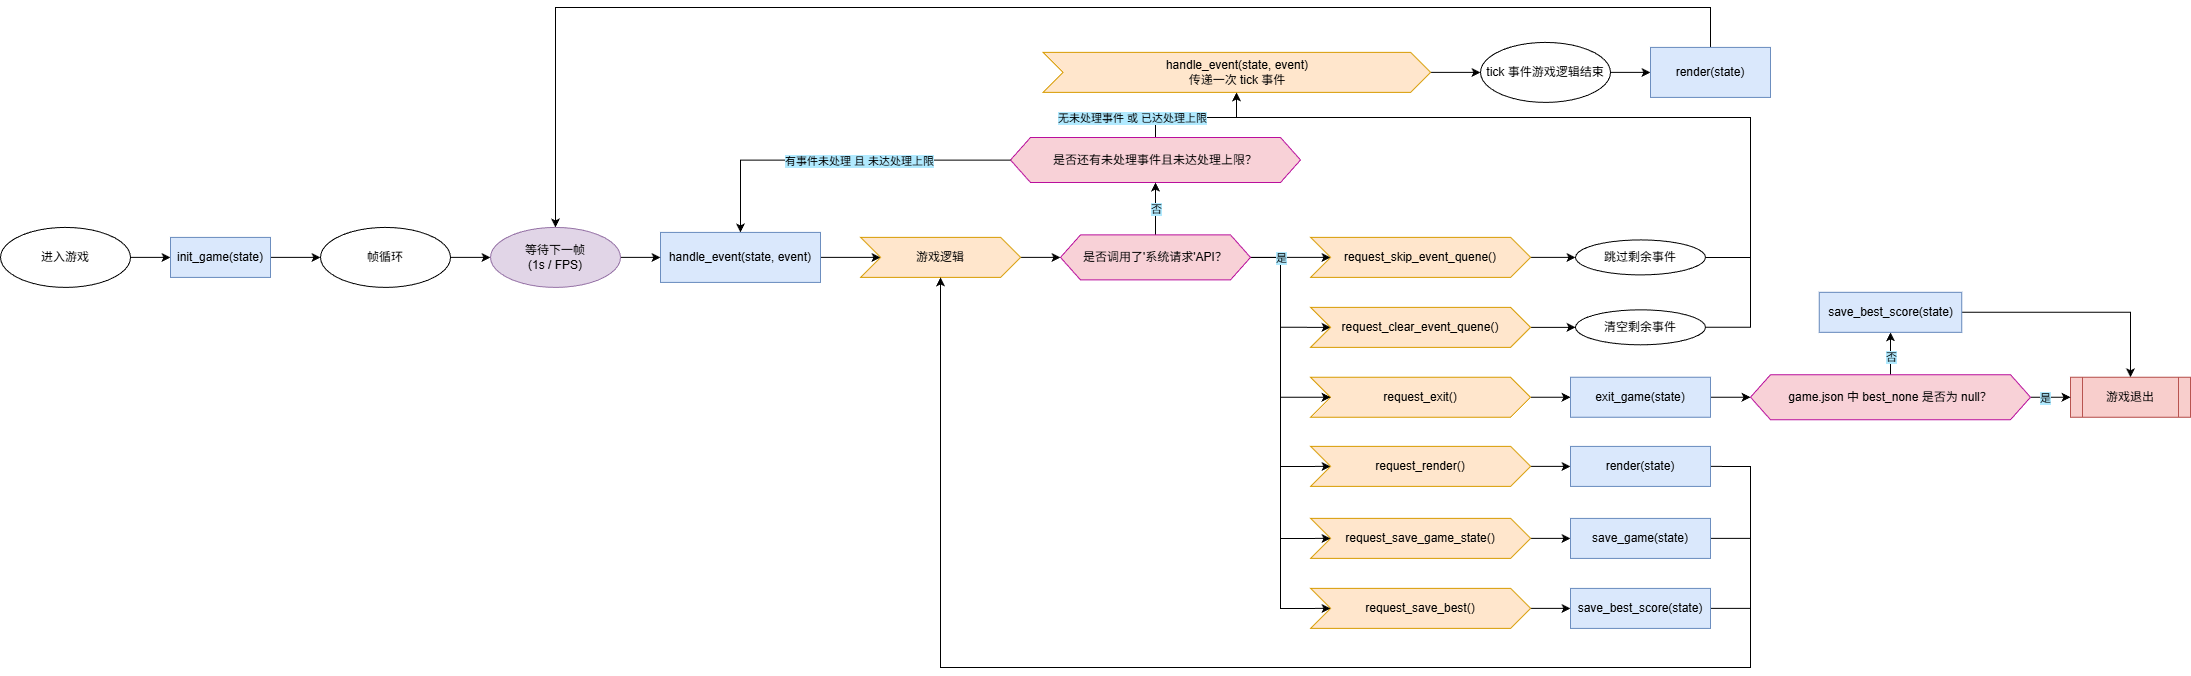

The diagram above was exported from draw.io. Its source (the exported page's mxGraphModel, read from the mxfile embedded in the PNG):
<mxGraphModel dx="2852" dy="1682" grid="1" gridSize="10" guides="1" tooltips="1" connect="1" arrows="1" fold="1" page="1" pageScale="1" pageWidth="2210" pageHeight="680" math="0" shadow="0">
  <root>
    <mxCell id="0" />
    <mxCell id="1" parent="0" />
    <mxCell id="TsdcrDWEzo2E0jCnLnOT-4" edge="1" parent="1" source="TsdcrDWEzo2E0jCnLnOT-2" style="edgeStyle=orthogonalEdgeStyle;rounded=0;orthogonalLoop=1;jettySize=auto;html=1;exitX=1;exitY=0.5;exitDx=0;exitDy=0;entryX=0;entryY=0.5;entryDx=0;entryDy=0;" target="TsdcrDWEzo2E0jCnLnOT-3">
      <mxGeometry relative="1" as="geometry" />
    </mxCell>
    <mxCell id="TsdcrDWEzo2E0jCnLnOT-2" parent="1" style="ellipse;whiteSpace=wrap;html=1;" value="进入游戏" vertex="1">
      <mxGeometry height="60" width="130" x="10" y="229.90999999999997" as="geometry" />
    </mxCell>
    <mxCell id="TsdcrDWEzo2E0jCnLnOT-8" edge="1" parent="1" source="TsdcrDWEzo2E0jCnLnOT-3" style="edgeStyle=orthogonalEdgeStyle;rounded=0;orthogonalLoop=1;jettySize=auto;html=1;" target="TsdcrDWEzo2E0jCnLnOT-7" value="">
      <mxGeometry relative="1" as="geometry" />
    </mxCell>
    <mxCell id="TsdcrDWEzo2E0jCnLnOT-3" parent="1" style="rounded=0;whiteSpace=wrap;html=1;fillColor=#dae8fc;strokeColor=#6c8ebf;" value="init_game(state)" vertex="1">
      <mxGeometry height="40" width="100" x="180" y="239.90999999999997" as="geometry" />
    </mxCell>
    <mxCell id="TsdcrDWEzo2E0jCnLnOT-28" edge="1" parent="1" source="TsdcrDWEzo2E0jCnLnOT-7" style="edgeStyle=orthogonalEdgeStyle;rounded=0;orthogonalLoop=1;jettySize=auto;html=1;" target="TsdcrDWEzo2E0jCnLnOT-27" value="">
      <mxGeometry relative="1" as="geometry" />
    </mxCell>
    <mxCell id="TsdcrDWEzo2E0jCnLnOT-7" parent="1" style="ellipse;whiteSpace=wrap;html=1;" value="帧循环" vertex="1">
      <mxGeometry height="60" width="130" x="330" y="229.90999999999997" as="geometry" />
    </mxCell>
    <mxCell id="UHAlhgzstjAFO4TNynjj-41" edge="1" parent="1" source="TsdcrDWEzo2E0jCnLnOT-9" style="edgeStyle=orthogonalEdgeStyle;rounded=0;orthogonalLoop=1;jettySize=auto;html=1;" target="UHAlhgzstjAFO4TNynjj-1" value="">
      <mxGeometry relative="1" as="geometry" />
    </mxCell>
    <mxCell id="TsdcrDWEzo2E0jCnLnOT-9" parent="1" style="rounded=0;whiteSpace=wrap;html=1;fillColor=#dae8fc;strokeColor=#6c8ebf;" value="&lt;p&gt;handle_event(state, event)&lt;/p&gt;" vertex="1">
      <mxGeometry height="50" width="160" x="670" y="234.90999999999997" as="geometry" />
    </mxCell>
    <mxCell id="TsdcrDWEzo2E0jCnLnOT-29" edge="1" parent="1" source="TsdcrDWEzo2E0jCnLnOT-27" style="edgeStyle=orthogonalEdgeStyle;rounded=0;orthogonalLoop=1;jettySize=auto;html=1;" target="TsdcrDWEzo2E0jCnLnOT-9" value="">
      <mxGeometry relative="1" as="geometry" />
    </mxCell>
    <mxCell id="TsdcrDWEzo2E0jCnLnOT-27" parent="1" style="ellipse;whiteSpace=wrap;html=1;fillColor=#e1d5e7;strokeColor=#9673a6;" value="等待下一帧&lt;div&gt;(1s / FPS)&lt;/div&gt;" vertex="1">
      <mxGeometry height="60" width="130" x="500" y="229.90999999999997" as="geometry" />
    </mxCell>
    <mxCell id="UHAlhgzstjAFO4TNynjj-47" edge="1" parent="1" source="UHAlhgzstjAFO4TNynjj-1" style="edgeStyle=orthogonalEdgeStyle;rounded=0;orthogonalLoop=1;jettySize=auto;html=1;" target="UHAlhgzstjAFO4TNynjj-42" value="">
      <mxGeometry relative="1" as="geometry" />
    </mxCell>
    <mxCell id="UHAlhgzstjAFO4TNynjj-1" parent="1" style="shape=step;perimeter=stepPerimeter;whiteSpace=wrap;html=1;fixedSize=1;fillColor=#ffe6cc;strokeColor=#d79b00;" value="游戏逻辑" vertex="1">
      <mxGeometry height="40" width="160" x="870" y="239.90999999999997" as="geometry" />
    </mxCell>
    <mxCell id="7jvycfSLM0Q1SiyUoilT-3" edge="1" parent="1" source="UHAlhgzstjAFO4TNynjj-2" style="edgeStyle=orthogonalEdgeStyle;rounded=0;orthogonalLoop=1;jettySize=auto;html=1;" target="UHAlhgzstjAFO4TNynjj-19" value="">
      <mxGeometry relative="1" as="geometry" />
    </mxCell>
    <mxCell id="UHAlhgzstjAFO4TNynjj-2" parent="1" style="shape=step;perimeter=stepPerimeter;whiteSpace=wrap;html=1;fixedSize=1;fillColor=#ffe6cc;strokeColor=#d79b00;" value="request_exit()" vertex="1">
      <mxGeometry height="40" width="220" x="1320" y="379.73" as="geometry" />
    </mxCell>
    <mxCell id="UHAlhgzstjAFO4TNynjj-16" edge="1" parent="1" source="UHAlhgzstjAFO4TNynjj-3" style="edgeStyle=orthogonalEdgeStyle;rounded=0;orthogonalLoop=1;jettySize=auto;html=1;" target="UHAlhgzstjAFO4TNynjj-15" value="">
      <mxGeometry relative="1" as="geometry" />
    </mxCell>
    <mxCell id="UHAlhgzstjAFO4TNynjj-3" parent="1" style="shape=step;perimeter=stepPerimeter;whiteSpace=wrap;html=1;fixedSize=1;fillColor=#ffe6cc;strokeColor=#d79b00;align=center;" value="request_save_best()" vertex="1">
      <mxGeometry height="40" width="220" x="1320" y="590.91" as="geometry" />
    </mxCell>
    <mxCell id="UHAlhgzstjAFO4TNynjj-18" edge="1" parent="1" source="UHAlhgzstjAFO4TNynjj-5" style="edgeStyle=orthogonalEdgeStyle;rounded=0;orthogonalLoop=1;jettySize=auto;html=1;" target="UHAlhgzstjAFO4TNynjj-17" value="">
      <mxGeometry relative="1" as="geometry" />
    </mxCell>
    <mxCell id="UHAlhgzstjAFO4TNynjj-5" parent="1" style="shape=step;perimeter=stepPerimeter;whiteSpace=wrap;html=1;fixedSize=1;fillColor=#ffe6cc;strokeColor=#d79b00;align=center;" value="request_save_game_state()" vertex="1">
      <mxGeometry height="40" width="220" x="1320" y="520.91" as="geometry" />
    </mxCell>
    <mxCell id="H_jXMjveOsW4k3Fdv47b-22" edge="1" parent="1" source="UHAlhgzstjAFO4TNynjj-15" style="edgeStyle=orthogonalEdgeStyle;rounded=0;orthogonalLoop=1;jettySize=auto;html=1;endArrow=none;endFill=0;">
      <mxGeometry relative="1" as="geometry">
        <mxPoint x="1760" y="610.91" as="targetPoint" />
      </mxGeometry>
    </mxCell>
    <mxCell id="UHAlhgzstjAFO4TNynjj-15" parent="1" style="rounded=0;whiteSpace=wrap;html=1;fillColor=#dae8fc;strokeColor=#6c8ebf;" value="&lt;p&gt;save_best_score(state)&lt;/p&gt;" vertex="1">
      <mxGeometry height="40" width="140" x="1580" y="590.91" as="geometry" />
    </mxCell>
    <mxCell id="H_jXMjveOsW4k3Fdv47b-21" edge="1" parent="1" source="UHAlhgzstjAFO4TNynjj-17" style="edgeStyle=orthogonalEdgeStyle;rounded=0;orthogonalLoop=1;jettySize=auto;html=1;endArrow=none;endFill=0;">
      <mxGeometry relative="1" as="geometry">
        <mxPoint x="1760" y="540.91" as="targetPoint" />
      </mxGeometry>
    </mxCell>
    <mxCell id="UHAlhgzstjAFO4TNynjj-17" parent="1" style="rounded=0;whiteSpace=wrap;html=1;fillColor=#dae8fc;strokeColor=#6c8ebf;" value="&lt;p&gt;save_game(state)&lt;/p&gt;" vertex="1">
      <mxGeometry height="40" width="140" x="1580" y="520.91" as="geometry" />
    </mxCell>
    <mxCell id="7jvycfSLM0Q1SiyUoilT-1" edge="1" parent="1" source="UHAlhgzstjAFO4TNynjj-19" style="edgeStyle=orthogonalEdgeStyle;rounded=0;orthogonalLoop=1;jettySize=auto;html=1;" target="UHAlhgzstjAFO4TNynjj-52" value="">
      <mxGeometry relative="1" as="geometry" />
    </mxCell>
    <mxCell id="UHAlhgzstjAFO4TNynjj-19" parent="1" style="rounded=0;whiteSpace=wrap;html=1;fillColor=#dae8fc;strokeColor=#6c8ebf;" value="&lt;p&gt;exit_game(state)&lt;/p&gt;" vertex="1">
      <mxGeometry height="40" width="140" x="1580" y="379.7299999999999" as="geometry" />
    </mxCell>
    <mxCell id="UHAlhgzstjAFO4TNynjj-22" parent="1" style="shape=process;whiteSpace=wrap;html=1;backgroundOutline=1;fillColor=#f8cecc;strokeColor=#b85450;" value="游戏退出" vertex="1">
      <mxGeometry height="40" width="120" x="2080" y="379.7299999999999" as="geometry" />
    </mxCell>
    <mxCell id="UHAlhgzstjAFO4TNynjj-66" edge="1" parent="1" source="UHAlhgzstjAFO4TNynjj-24" style="edgeStyle=orthogonalEdgeStyle;rounded=0;orthogonalLoop=1;jettySize=auto;html=1;" target="UHAlhgzstjAFO4TNynjj-31" value="">
      <mxGeometry relative="1" as="geometry">
        <Array as="points">
          <mxPoint x="1165" y="120" />
          <mxPoint x="1246" y="120" />
        </Array>
      </mxGeometry>
    </mxCell>
    <mxCell id="UHAlhgzstjAFO4TNynjj-67" connectable="0" parent="UHAlhgzstjAFO4TNynjj-66" style="edgeLabel;html=1;align=center;verticalAlign=middle;resizable=0;points=[];labelBackgroundColor=#B1EAFF;" value="无未处理事件 或 已达处理上限" vertex="1">
      <mxGeometry relative="1" x="-0.12" as="geometry">
        <mxPoint x="-60" as="offset" />
      </mxGeometry>
    </mxCell>
    <mxCell id="UHAlhgzstjAFO4TNynjj-24" parent="1" style="shape=hexagon;perimeter=hexagonPerimeter2;whiteSpace=wrap;html=1;fixedSize=1;fillColor=#F8D1D7;strokeColor=#B90F9C;" value="是否还有未处理事件且未达处理上限？" vertex="1">
      <mxGeometry height="45" width="290" x="1020" y="139.99999999999994" as="geometry" />
    </mxCell>
    <mxCell id="UHAlhgzstjAFO4TNynjj-35" edge="1" parent="1" source="UHAlhgzstjAFO4TNynjj-31" style="edgeStyle=orthogonalEdgeStyle;rounded=0;orthogonalLoop=1;jettySize=auto;html=1;" target="UHAlhgzstjAFO4TNynjj-34" value="">
      <mxGeometry relative="1" as="geometry" />
    </mxCell>
    <mxCell id="UHAlhgzstjAFO4TNynjj-31" parent="1" style="shape=step;perimeter=stepPerimeter;whiteSpace=wrap;html=1;fixedSize=1;fillColor=#ffe6cc;strokeColor=#d79b00;" value="&lt;div&gt;handle_event(state, event)&lt;/div&gt;传递一次 tick 事件" vertex="1">
      <mxGeometry height="40" width="387.5" x="1052.5" y="54.91" as="geometry" />
    </mxCell>
    <mxCell id="UHAlhgzstjAFO4TNynjj-37" edge="1" parent="1" source="UHAlhgzstjAFO4TNynjj-34" style="edgeStyle=orthogonalEdgeStyle;rounded=0;orthogonalLoop=1;jettySize=auto;html=1;" target="UHAlhgzstjAFO4TNynjj-36" value="">
      <mxGeometry relative="1" as="geometry" />
    </mxCell>
    <mxCell id="UHAlhgzstjAFO4TNynjj-34" parent="1" style="ellipse;whiteSpace=wrap;html=1;" value="tick 事件游戏逻辑结束" vertex="1">
      <mxGeometry height="60" width="130" x="1490" y="44.91" as="geometry" />
    </mxCell>
    <mxCell id="UHAlhgzstjAFO4TNynjj-68" edge="1" parent="1" source="UHAlhgzstjAFO4TNynjj-36" style="edgeStyle=orthogonalEdgeStyle;rounded=0;orthogonalLoop=1;jettySize=auto;html=1;entryX=0.5;entryY=0;entryDx=0;entryDy=0;" target="TsdcrDWEzo2E0jCnLnOT-27">
      <mxGeometry relative="1" as="geometry">
        <Array as="points">
          <mxPoint x="1720" y="10" />
          <mxPoint x="565" y="10" />
        </Array>
      </mxGeometry>
    </mxCell>
    <mxCell id="UHAlhgzstjAFO4TNynjj-36" parent="1" style="rounded=0;whiteSpace=wrap;html=1;fillColor=#dae8fc;strokeColor=#6c8ebf;" value="&lt;p&gt;render(state)&lt;/p&gt;" vertex="1">
      <mxGeometry height="50" width="120" x="1660" y="49.91" as="geometry" />
    </mxCell>
    <mxCell id="UHAlhgzstjAFO4TNynjj-62" edge="1" parent="1" source="UHAlhgzstjAFO4TNynjj-42" style="edgeStyle=orthogonalEdgeStyle;rounded=0;orthogonalLoop=1;jettySize=auto;html=1;" target="UHAlhgzstjAFO4TNynjj-24" value="">
      <mxGeometry relative="1" as="geometry" />
    </mxCell>
    <mxCell id="UHAlhgzstjAFO4TNynjj-63" connectable="0" parent="UHAlhgzstjAFO4TNynjj-62" style="edgeLabel;html=1;align=center;verticalAlign=middle;resizable=0;points=[];labelBackgroundColor=#B1EAFF;" value="否" vertex="1">
      <mxGeometry relative="1" x="-0.0196" as="geometry">
        <mxPoint as="offset" />
      </mxGeometry>
    </mxCell>
    <mxCell id="H_jXMjveOsW4k3Fdv47b-14" edge="1" parent="1" source="UHAlhgzstjAFO4TNynjj-42" style="edgeStyle=orthogonalEdgeStyle;rounded=0;orthogonalLoop=1;jettySize=auto;html=1;entryX=0;entryY=0.5;entryDx=0;entryDy=0;" target="H_jXMjveOsW4k3Fdv47b-1">
      <mxGeometry relative="1" as="geometry" />
    </mxCell>
    <mxCell id="H_jXMjveOsW4k3Fdv47b-15" edge="1" parent="1" source="UHAlhgzstjAFO4TNynjj-42" style="edgeStyle=orthogonalEdgeStyle;rounded=0;orthogonalLoop=1;jettySize=auto;html=1;entryX=0;entryY=0.5;entryDx=0;entryDy=0;" target="H_jXMjveOsW4k3Fdv47b-2">
      <mxGeometry relative="1" as="geometry">
        <Array as="points">
          <mxPoint x="1290" y="260" />
          <mxPoint x="1290" y="330" />
        </Array>
      </mxGeometry>
    </mxCell>
    <mxCell id="H_jXMjveOsW4k3Fdv47b-16" edge="1" parent="1" source="UHAlhgzstjAFO4TNynjj-42" style="edgeStyle=orthogonalEdgeStyle;rounded=0;orthogonalLoop=1;jettySize=auto;html=1;entryX=0;entryY=0.5;entryDx=0;entryDy=0;" target="UHAlhgzstjAFO4TNynjj-2">
      <mxGeometry relative="1" as="geometry">
        <Array as="points">
          <mxPoint x="1290" y="260" />
          <mxPoint x="1290" y="400" />
        </Array>
      </mxGeometry>
    </mxCell>
    <mxCell id="H_jXMjveOsW4k3Fdv47b-17" edge="1" parent="1" source="UHAlhgzstjAFO4TNynjj-42" style="edgeStyle=orthogonalEdgeStyle;rounded=0;orthogonalLoop=1;jettySize=auto;html=1;entryX=0;entryY=0.5;entryDx=0;entryDy=0;" target="H_jXMjveOsW4k3Fdv47b-3">
      <mxGeometry relative="1" as="geometry">
        <Array as="points">
          <mxPoint x="1290" y="260" />
          <mxPoint x="1290" y="469" />
        </Array>
      </mxGeometry>
    </mxCell>
    <mxCell id="H_jXMjveOsW4k3Fdv47b-18" edge="1" parent="1" source="UHAlhgzstjAFO4TNynjj-42" style="edgeStyle=orthogonalEdgeStyle;rounded=0;orthogonalLoop=1;jettySize=auto;html=1;entryX=0;entryY=0.5;entryDx=0;entryDy=0;" target="UHAlhgzstjAFO4TNynjj-5">
      <mxGeometry relative="1" as="geometry">
        <Array as="points">
          <mxPoint x="1290" y="260" />
          <mxPoint x="1290" y="541" />
        </Array>
      </mxGeometry>
    </mxCell>
    <mxCell id="H_jXMjveOsW4k3Fdv47b-19" edge="1" parent="1" source="UHAlhgzstjAFO4TNynjj-42" style="edgeStyle=orthogonalEdgeStyle;rounded=0;orthogonalLoop=1;jettySize=auto;html=1;entryX=0;entryY=0.5;entryDx=0;entryDy=0;" target="UHAlhgzstjAFO4TNynjj-3">
      <mxGeometry relative="1" as="geometry">
        <Array as="points">
          <mxPoint x="1290" y="260" />
          <mxPoint x="1290" y="611" />
        </Array>
      </mxGeometry>
    </mxCell>
    <mxCell id="H_jXMjveOsW4k3Fdv47b-23" connectable="0" parent="H_jXMjveOsW4k3Fdv47b-19" style="edgeLabel;html=1;align=center;verticalAlign=middle;resizable=0;points=[];labelBackgroundColor=#B1EAFF;" value="是" vertex="1">
      <mxGeometry relative="1" x="-0.8654" as="geometry">
        <mxPoint as="offset" />
      </mxGeometry>
    </mxCell>
    <mxCell id="UHAlhgzstjAFO4TNynjj-42" parent="1" style="shape=hexagon;perimeter=hexagonPerimeter2;whiteSpace=wrap;html=1;fixedSize=1;fillColor=#F8D1D7;strokeColor=#B90F9C;" value="是否调用了'系统请求'API？" vertex="1">
      <mxGeometry height="45" width="190" x="1070" y="237.40999999999997" as="geometry" />
    </mxCell>
    <mxCell id="7jvycfSLM0Q1SiyUoilT-2" edge="1" parent="1" source="UHAlhgzstjAFO4TNynjj-52" style="edgeStyle=orthogonalEdgeStyle;rounded=0;orthogonalLoop=1;jettySize=auto;html=1;" target="UHAlhgzstjAFO4TNynjj-22" value="">
      <mxGeometry relative="1" as="geometry" />
    </mxCell>
    <mxCell id="7jvycfSLM0Q1SiyUoilT-7" connectable="0" parent="7jvycfSLM0Q1SiyUoilT-2" style="edgeLabel;html=1;align=center;verticalAlign=middle;resizable=0;points=[];labelBackgroundColor=#B1EAFF;" value="是" vertex="1">
      <mxGeometry relative="1" x="-0.117" as="geometry">
        <mxPoint x="-4" as="offset" />
      </mxGeometry>
    </mxCell>
    <mxCell id="7jvycfSLM0Q1SiyUoilT-4" edge="1" parent="1" source="UHAlhgzstjAFO4TNynjj-52" style="edgeStyle=orthogonalEdgeStyle;rounded=0;orthogonalLoop=1;jettySize=auto;html=1;" target="UHAlhgzstjAFO4TNynjj-54" value="">
      <mxGeometry relative="1" as="geometry" />
    </mxCell>
    <mxCell id="7jvycfSLM0Q1SiyUoilT-6" connectable="0" parent="7jvycfSLM0Q1SiyUoilT-4" style="edgeLabel;html=1;align=center;verticalAlign=middle;resizable=0;points=[];labelBackgroundColor=#B1EAFF;" value="否" vertex="1">
      <mxGeometry relative="1" x="-0.4103" as="geometry">
        <mxPoint y="-6" as="offset" />
      </mxGeometry>
    </mxCell>
    <mxCell id="UHAlhgzstjAFO4TNynjj-52" parent="1" style="shape=hexagon;perimeter=hexagonPerimeter2;whiteSpace=wrap;html=1;fixedSize=1;fillColor=#F8D1D7;strokeColor=#B90F9C;" value="game.json 中 best_none 是否为 null？" vertex="1">
      <mxGeometry height="45" width="280" x="1760" y="377.2299999999999" as="geometry" />
    </mxCell>
    <mxCell id="7jvycfSLM0Q1SiyUoilT-5" edge="1" parent="1" source="UHAlhgzstjAFO4TNynjj-54" style="edgeStyle=orthogonalEdgeStyle;rounded=0;orthogonalLoop=1;jettySize=auto;html=1;entryX=0.5;entryY=0;entryDx=0;entryDy=0;" target="UHAlhgzstjAFO4TNynjj-22">
      <mxGeometry relative="1" as="geometry" />
    </mxCell>
    <mxCell id="UHAlhgzstjAFO4TNynjj-54" parent="1" style="rounded=0;whiteSpace=wrap;html=1;fillColor=#dae8fc;strokeColor=#6c8ebf;" value="&lt;p&gt;save_best_score(state)&lt;/p&gt;" vertex="1">
      <mxGeometry height="40" width="142.5" x="1828.75" y="294.82000000000005" as="geometry" />
    </mxCell>
    <mxCell id="UHAlhgzstjAFO4TNynjj-64" edge="1" parent="1" source="UHAlhgzstjAFO4TNynjj-24" style="edgeStyle=orthogonalEdgeStyle;rounded=0;orthogonalLoop=1;jettySize=auto;html=1;entryX=0.5;entryY=0;entryDx=0;entryDy=0;" target="TsdcrDWEzo2E0jCnLnOT-9">
      <mxGeometry relative="1" as="geometry">
        <mxPoint x="750" y="229.90999999999997" as="targetPoint" />
      </mxGeometry>
    </mxCell>
    <mxCell id="UHAlhgzstjAFO4TNynjj-65" connectable="0" parent="UHAlhgzstjAFO4TNynjj-64" style="edgeLabel;html=1;align=center;verticalAlign=middle;resizable=0;points=[];labelBackgroundColor=#B1EAFF;" value="有事件未处理 且 未达处理上限" vertex="1">
      <mxGeometry relative="1" x="-0.1097" as="geometry">
        <mxPoint as="offset" />
      </mxGeometry>
    </mxCell>
    <mxCell id="H_jXMjveOsW4k3Fdv47b-9" edge="1" parent="1" source="H_jXMjveOsW4k3Fdv47b-1" style="edgeStyle=orthogonalEdgeStyle;rounded=0;orthogonalLoop=1;jettySize=auto;html=1;" target="H_jXMjveOsW4k3Fdv47b-6" value="">
      <mxGeometry relative="1" as="geometry" />
    </mxCell>
    <mxCell id="H_jXMjveOsW4k3Fdv47b-1" parent="1" style="shape=step;perimeter=stepPerimeter;whiteSpace=wrap;html=1;fixedSize=1;fillColor=#ffe6cc;strokeColor=#d79b00;" value="request_skip_event_quene()" vertex="1">
      <mxGeometry height="40" width="220" x="1320" y="239.90999999999997" as="geometry" />
    </mxCell>
    <mxCell id="H_jXMjveOsW4k3Fdv47b-8" edge="1" parent="1" source="H_jXMjveOsW4k3Fdv47b-2" style="edgeStyle=orthogonalEdgeStyle;rounded=0;orthogonalLoop=1;jettySize=auto;html=1;" target="H_jXMjveOsW4k3Fdv47b-7" value="">
      <mxGeometry relative="1" as="geometry" />
    </mxCell>
    <mxCell id="H_jXMjveOsW4k3Fdv47b-2" parent="1" style="shape=step;perimeter=stepPerimeter;whiteSpace=wrap;html=1;fixedSize=1;fillColor=#ffe6cc;strokeColor=#d79b00;" value="request_clear_event_quene()" vertex="1">
      <mxGeometry height="40" width="220" x="1320" y="309.82" as="geometry" />
    </mxCell>
    <mxCell id="H_jXMjveOsW4k3Fdv47b-5" edge="1" parent="1" source="H_jXMjveOsW4k3Fdv47b-3" style="edgeStyle=orthogonalEdgeStyle;rounded=0;orthogonalLoop=1;jettySize=auto;html=1;" target="H_jXMjveOsW4k3Fdv47b-4" value="">
      <mxGeometry relative="1" as="geometry" />
    </mxCell>
    <mxCell id="H_jXMjveOsW4k3Fdv47b-3" parent="1" style="shape=step;perimeter=stepPerimeter;whiteSpace=wrap;html=1;fixedSize=1;fillColor=#ffe6cc;strokeColor=#d79b00;" value="request_render()" vertex="1">
      <mxGeometry height="40" width="220" x="1320" y="448.90999999999997" as="geometry" />
    </mxCell>
    <mxCell id="H_jXMjveOsW4k3Fdv47b-20" edge="1" parent="1" source="H_jXMjveOsW4k3Fdv47b-4" style="edgeStyle=orthogonalEdgeStyle;rounded=0;orthogonalLoop=1;jettySize=auto;html=1;entryX=0.5;entryY=1;entryDx=0;entryDy=0;exitX=1;exitY=0.5;exitDx=0;exitDy=0;" target="UHAlhgzstjAFO4TNynjj-1">
      <mxGeometry relative="1" as="geometry">
        <Array as="points">
          <mxPoint x="1760" y="469" />
          <mxPoint x="1760" y="670" />
          <mxPoint x="950" y="670" />
        </Array>
      </mxGeometry>
    </mxCell>
    <mxCell id="H_jXMjveOsW4k3Fdv47b-4" parent="1" style="rounded=0;whiteSpace=wrap;html=1;fillColor=#dae8fc;strokeColor=#6c8ebf;" value="&lt;p&gt;render(state)&lt;/p&gt;" vertex="1">
      <mxGeometry height="40" width="140" x="1580" y="448.90999999999997" as="geometry" />
    </mxCell>
    <mxCell id="H_jXMjveOsW4k3Fdv47b-13" edge="1" parent="1" source="H_jXMjveOsW4k3Fdv47b-6" style="edgeStyle=orthogonalEdgeStyle;rounded=0;orthogonalLoop=1;jettySize=auto;html=1;endArrow=none;endFill=0;">
      <mxGeometry relative="1" as="geometry">
        <Array as="points">
          <mxPoint x="1760" y="260" />
          <mxPoint x="1760" y="120" />
        </Array>
        <mxPoint x="1230" y="120" as="targetPoint" />
      </mxGeometry>
    </mxCell>
    <mxCell id="H_jXMjveOsW4k3Fdv47b-6" parent="1" style="ellipse;whiteSpace=wrap;html=1;" value="跳过剩余事件" vertex="1">
      <mxGeometry height="35" width="130" x="1585" y="242.41000000000003" as="geometry" />
    </mxCell>
    <mxCell id="H_jXMjveOsW4k3Fdv47b-12" edge="1" parent="1" source="H_jXMjveOsW4k3Fdv47b-7" style="edgeStyle=orthogonalEdgeStyle;rounded=0;orthogonalLoop=1;jettySize=auto;html=1;curved=0;endArrow=none;endFill=0;">
      <mxGeometry relative="1" as="geometry">
        <Array as="points">
          <mxPoint x="1760" y="330" />
          <mxPoint x="1760" y="255" />
        </Array>
        <mxPoint x="1760" y="255" as="targetPoint" />
      </mxGeometry>
    </mxCell>
    <mxCell id="H_jXMjveOsW4k3Fdv47b-7" parent="1" style="ellipse;whiteSpace=wrap;html=1;" value="清空剩余事件" vertex="1">
      <mxGeometry height="35" width="130" x="1585" y="312.32000000000005" as="geometry" />
    </mxCell>
  </root>
</mxGraphModel>